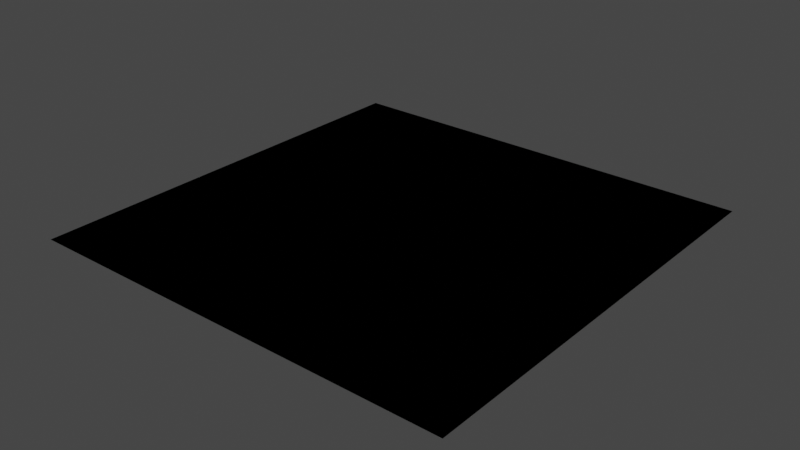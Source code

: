 # Source: sqare_1m.blend  (saved by Blender 3.6.13; exported with 4.5.12 LTS)
import bpy
from mathutils import Matrix  # noqa: F401  (used for matrix-valued properties, if any)

bpy.ops.wm.read_factory_settings(use_empty=True)
scene = bpy.context.scene
scene.name = 'Scene'

# ---- collections
col_collection = bpy.data.collections.new('Collection'); scene.collection.children.link(col_collection)

# ---- materials (node trees are filled in below, after node groups)
mat_material = bpy.data.materials.new('Material')
mat_material.alpha_threshold = 0.0
mat_material.use_transparent_shadow = False
mat_material.roughness = 0.5
mat_material.line_color = (0.0, 0.0, 0.0, 1.0)

# ---- material node trees
mat_material.use_nodes = True; mat_material.node_tree.nodes.clear()
_N = mat_material.node_tree.nodes; _L = mat_material.node_tree.links
n0 = _N.new('ShaderNodeOutputMaterial'); n0.name = 'Material Output'; n0.location = (300, 300)
n1 = _N.new('ShaderNodeBsdfPrincipled'); n1.name = 'Principled BSDF'; n1.location = (10, 300)
n1.distribution = 'GGX'
n1.subsurface_method = 'RANDOM_WALK_SKIN'
n1.inputs[3].default_value = 1.45
n1.inputs[27].default_value = (0.0, 0.0, 0.0, 1.0)
n1.inputs[28].default_value = 1.0
_L.new(n1.outputs[0], n0.inputs[0])
n0.is_active_output = True

# ---- world
world_world = bpy.data.worlds.new('World'); scene.world = world_world
world_world.use_nodes = True; world_world.node_tree.nodes.clear()
_N = world_world.node_tree.nodes; _L = world_world.node_tree.links
n0 = _N.new('ShaderNodeOutputWorld'); n0.name = 'World Output'; n0.location = (300, 300)
n1 = _N.new('ShaderNodeBackground'); n1.name = 'Background'; n1.location = (10, 300)
n1.inputs[0].default_value = (0.05088, 0.05088, 0.05088, 1.0)
_L.new(n1.outputs[0], n0.inputs[0])
n0.is_active_output = True
world_world.color = (0.05088, 0.05088, 0.05088)
world_world.use_sun_shadow = False
world_world.sun_shadow_jitter_overblur = 0.0

# ---- meshes
me_cube = bpy.data.meshes.new('Cube')
me_cube.from_pydata([(0.5, 0.5, 0.0), (0.5, 0.5, 0.0), (0.5, -0.5, 0.0), (0.5, -0.5, 0.0), (-0.5, 0.5, 0.0), (-0.5, 0.5, 0.0), (-0.5, -0.5, 0.0), (-0.5, -0.5, 0.0)], [], [(0, 4, 6, 2), (3, 2, 6, 7), (7, 6, 4, 5), (5, 1, 3, 7), (1, 0, 2, 3), (5, 4, 0, 1)])
_uv = me_cube.uv_layers.new(name='UVMap')
_uv.uv.foreach_set('vector', [0.625, 0.5, 0.875, 0.5, 0.875, 0.75, 0.625, 0.75, 0.375, 0.75, 0.625, 0.75, 0.625, 1.0, 0.375, 1.0, 0.375, 0.0, 0.625, 0.0, 0.625, 0.25, 0.375, 0.25, 0.125, 0.5, 0.375, 0.5, 0.375, 0.75, 0.125, 0.75, 0.375, 0.5, 0.625, 0.5, 0.625, 0.75, 0.375, 0.75, 0.375, 0.25, 0.625, 0.25, 0.625, 0.5, 0.375, 0.5])
me_cube.materials.append(mat_material)
me_cube.use_mirror_vertex_groups = False
me_cube.update()

# ---- objects
ob_sat = bpy.data.objects.new('Sat', me_cube)

# ---- transforms, parenting, visibility, modifiers, constraints
ob_sat.location = (0.0, 0.0, 0.0)
ob_sat.lock_rotations_4d = False
ob_sat.empty_display_type = 'ARROWS'
ob_sat.lineart.crease_threshold = 0.0

# ---- collection membership
col_collection.objects.link(ob_sat)

# ---- scene / render settings (as saved in the file)
scene.frame_start = 1; scene.frame_end = 250; scene.frame_set(1)
scene.render.engine = 'BLENDER_EEVEE_NEXT'
scene.cycles.sampling_pattern = 'TABULATED_SOBOL'
scene.view_settings.view_transform = 'Filmic'
bpy.context.view_layer.update()

# ---- added for rendering (the .blend has no active camera and no usable light): camera, sun
cam_auto = bpy.data.cameras.new('AutoCamera')
cam_auto.lens = 50.0
cam_auto.sensor_width = 36.0
cam_auto.clip_end = 1000.0
ob_auto_camera = bpy.data.objects.new('AutoCamera', cam_auto)
scene.collection.objects.link(ob_auto_camera)
ob_auto_camera.location = (1.30847, -1.57016, 1.04677)
ob_auto_camera.rotation_euler = (1.09748, -7.21219e-08, 0.694738)
scene.camera = ob_auto_camera
light_auto_sun = bpy.data.lights.new('AutoSun', 'SUN')
light_auto_sun.energy = 3.0
light_auto_sun.angle = 0.0523599
ob_auto_sun = bpy.data.objects.new('AutoSun', light_auto_sun)
scene.collection.objects.link(ob_auto_sun)
ob_auto_sun.rotation_euler = (0.872665, 0.174533, 0.523599)
bpy.context.view_layer.update()
